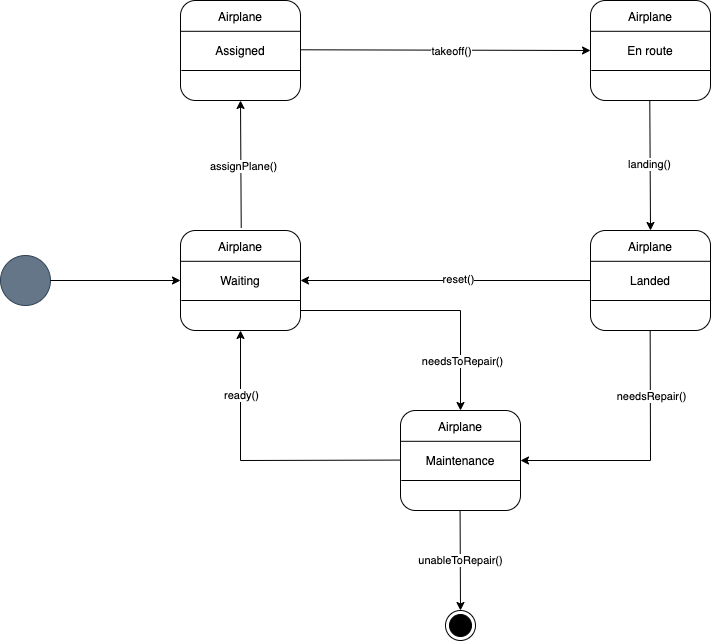

The diagram above was exported from draw.io. Its source (the exported page's mxGraphModel, read from the mxfile embedded in the PNG):
<mxGraphModel dx="1226" dy="718" grid="1" gridSize="10" guides="1" tooltips="1" connect="1" arrows="1" fold="1" page="1" pageScale="1" pageWidth="1920" pageHeight="1200" math="0" shadow="0">
  <root>
    <mxCell id="0" />
    <mxCell id="1" parent="0" />
    <mxCell id="oK-y2qZFwTfZxCXfrHtr-2" value="" style="ellipse;whiteSpace=wrap;html=1;aspect=fixed;fillColor=#647687;strokeColor=#314354;fontColor=#ffffff;" vertex="1" parent="1">
      <mxGeometry x="100" y="315" width="50" height="50" as="geometry" />
    </mxCell>
    <mxCell id="oK-y2qZFwTfZxCXfrHtr-8" value="" style="group" vertex="1" connectable="0" parent="1">
      <mxGeometry x="280" y="290" width="120" height="100" as="geometry" />
    </mxCell>
    <mxCell id="oK-y2qZFwTfZxCXfrHtr-3" value="" style="rounded=1;whiteSpace=wrap;html=1;" vertex="1" parent="oK-y2qZFwTfZxCXfrHtr-8">
      <mxGeometry width="120" height="100" as="geometry" />
    </mxCell>
    <mxCell id="oK-y2qZFwTfZxCXfrHtr-4" value="" style="endArrow=none;html=1;entryX=0.995;entryY=0.308;entryDx=0;entryDy=0;entryPerimeter=0;exitX=0.002;exitY=0.308;exitDx=0;exitDy=0;exitPerimeter=0;" edge="1" parent="oK-y2qZFwTfZxCXfrHtr-8" source="oK-y2qZFwTfZxCXfrHtr-3" target="oK-y2qZFwTfZxCXfrHtr-3">
      <mxGeometry width="50" height="50" relative="1" as="geometry">
        <mxPoint x="30" y="31" as="sourcePoint" />
        <mxPoint x="70" y="30" as="targetPoint" />
      </mxGeometry>
    </mxCell>
    <mxCell id="oK-y2qZFwTfZxCXfrHtr-5" value="" style="endArrow=none;html=1;entryX=0.995;entryY=0.308;entryDx=0;entryDy=0;entryPerimeter=0;exitX=0.002;exitY=0.308;exitDx=0;exitDy=0;exitPerimeter=0;" edge="1" parent="oK-y2qZFwTfZxCXfrHtr-8">
      <mxGeometry width="50" height="50" relative="1" as="geometry">
        <mxPoint x="0.8400000000000318" y="70" as="sourcePoint" />
        <mxPoint x="120" y="70" as="targetPoint" />
      </mxGeometry>
    </mxCell>
    <mxCell id="oK-y2qZFwTfZxCXfrHtr-6" value="Airplane" style="text;html=1;strokeColor=none;fillColor=none;align=center;verticalAlign=middle;whiteSpace=wrap;rounded=0;" vertex="1" parent="oK-y2qZFwTfZxCXfrHtr-8">
      <mxGeometry x="30" y="6" width="60" height="20" as="geometry" />
    </mxCell>
    <mxCell id="oK-y2qZFwTfZxCXfrHtr-7" value="Waiting" style="text;html=1;strokeColor=none;fillColor=none;align=center;verticalAlign=middle;whiteSpace=wrap;rounded=0;" vertex="1" parent="oK-y2qZFwTfZxCXfrHtr-8">
      <mxGeometry x="35" y="40" width="50" height="20" as="geometry" />
    </mxCell>
    <mxCell id="oK-y2qZFwTfZxCXfrHtr-10" value="" style="group" vertex="1" connectable="0" parent="1">
      <mxGeometry x="280" y="60" width="120" height="100" as="geometry" />
    </mxCell>
    <mxCell id="oK-y2qZFwTfZxCXfrHtr-11" value="" style="rounded=1;whiteSpace=wrap;html=1;" vertex="1" parent="oK-y2qZFwTfZxCXfrHtr-10">
      <mxGeometry width="120" height="100" as="geometry" />
    </mxCell>
    <mxCell id="oK-y2qZFwTfZxCXfrHtr-12" value="" style="endArrow=none;html=1;entryX=0.995;entryY=0.308;entryDx=0;entryDy=0;entryPerimeter=0;exitX=0.002;exitY=0.308;exitDx=0;exitDy=0;exitPerimeter=0;" edge="1" parent="oK-y2qZFwTfZxCXfrHtr-10" source="oK-y2qZFwTfZxCXfrHtr-11" target="oK-y2qZFwTfZxCXfrHtr-11">
      <mxGeometry width="50" height="50" relative="1" as="geometry">
        <mxPoint x="30" y="31" as="sourcePoint" />
        <mxPoint x="70" y="30" as="targetPoint" />
      </mxGeometry>
    </mxCell>
    <mxCell id="oK-y2qZFwTfZxCXfrHtr-13" value="" style="endArrow=none;html=1;entryX=0.995;entryY=0.308;entryDx=0;entryDy=0;entryPerimeter=0;exitX=0.002;exitY=0.308;exitDx=0;exitDy=0;exitPerimeter=0;" edge="1" parent="oK-y2qZFwTfZxCXfrHtr-10">
      <mxGeometry width="50" height="50" relative="1" as="geometry">
        <mxPoint x="0.8400000000000318" y="70" as="sourcePoint" />
        <mxPoint x="120" y="70" as="targetPoint" />
      </mxGeometry>
    </mxCell>
    <mxCell id="oK-y2qZFwTfZxCXfrHtr-14" value="Airplane" style="text;html=1;strokeColor=none;fillColor=none;align=center;verticalAlign=middle;whiteSpace=wrap;rounded=0;" vertex="1" parent="oK-y2qZFwTfZxCXfrHtr-10">
      <mxGeometry x="30" y="6" width="60" height="20" as="geometry" />
    </mxCell>
    <mxCell id="oK-y2qZFwTfZxCXfrHtr-15" value="Assigned" style="text;html=1;strokeColor=none;fillColor=none;align=center;verticalAlign=middle;whiteSpace=wrap;rounded=0;" vertex="1" parent="oK-y2qZFwTfZxCXfrHtr-10">
      <mxGeometry x="35" y="40" width="50" height="20" as="geometry" />
    </mxCell>
    <mxCell id="oK-y2qZFwTfZxCXfrHtr-16" value="" style="group" vertex="1" connectable="0" parent="1">
      <mxGeometry x="690" y="60" width="120" height="100" as="geometry" />
    </mxCell>
    <mxCell id="oK-y2qZFwTfZxCXfrHtr-17" value="" style="rounded=1;whiteSpace=wrap;html=1;" vertex="1" parent="oK-y2qZFwTfZxCXfrHtr-16">
      <mxGeometry width="120" height="100" as="geometry" />
    </mxCell>
    <mxCell id="oK-y2qZFwTfZxCXfrHtr-18" value="" style="endArrow=none;html=1;entryX=0.995;entryY=0.308;entryDx=0;entryDy=0;entryPerimeter=0;exitX=0.002;exitY=0.308;exitDx=0;exitDy=0;exitPerimeter=0;" edge="1" parent="oK-y2qZFwTfZxCXfrHtr-16" source="oK-y2qZFwTfZxCXfrHtr-17" target="oK-y2qZFwTfZxCXfrHtr-17">
      <mxGeometry width="50" height="50" relative="1" as="geometry">
        <mxPoint x="30" y="31" as="sourcePoint" />
        <mxPoint x="70" y="30" as="targetPoint" />
      </mxGeometry>
    </mxCell>
    <mxCell id="oK-y2qZFwTfZxCXfrHtr-19" value="" style="endArrow=none;html=1;entryX=0.995;entryY=0.308;entryDx=0;entryDy=0;entryPerimeter=0;exitX=0.002;exitY=0.308;exitDx=0;exitDy=0;exitPerimeter=0;" edge="1" parent="oK-y2qZFwTfZxCXfrHtr-16">
      <mxGeometry width="50" height="50" relative="1" as="geometry">
        <mxPoint x="0.8400000000000318" y="70" as="sourcePoint" />
        <mxPoint x="120" y="70" as="targetPoint" />
      </mxGeometry>
    </mxCell>
    <mxCell id="oK-y2qZFwTfZxCXfrHtr-20" value="Airplane" style="text;html=1;strokeColor=none;fillColor=none;align=center;verticalAlign=middle;whiteSpace=wrap;rounded=0;" vertex="1" parent="oK-y2qZFwTfZxCXfrHtr-16">
      <mxGeometry x="30" y="6" width="60" height="20" as="geometry" />
    </mxCell>
    <mxCell id="oK-y2qZFwTfZxCXfrHtr-21" value="En route" style="text;html=1;strokeColor=none;fillColor=none;align=center;verticalAlign=middle;whiteSpace=wrap;rounded=0;" vertex="1" parent="oK-y2qZFwTfZxCXfrHtr-16">
      <mxGeometry x="35" y="40" width="50" height="20" as="geometry" />
    </mxCell>
    <mxCell id="oK-y2qZFwTfZxCXfrHtr-22" value="" style="group" vertex="1" connectable="0" parent="1">
      <mxGeometry x="690" y="290" width="120" height="100" as="geometry" />
    </mxCell>
    <mxCell id="oK-y2qZFwTfZxCXfrHtr-23" value="" style="rounded=1;whiteSpace=wrap;html=1;" vertex="1" parent="oK-y2qZFwTfZxCXfrHtr-22">
      <mxGeometry width="120" height="100" as="geometry" />
    </mxCell>
    <mxCell id="oK-y2qZFwTfZxCXfrHtr-24" value="" style="endArrow=none;html=1;entryX=0.995;entryY=0.308;entryDx=0;entryDy=0;entryPerimeter=0;exitX=0.002;exitY=0.308;exitDx=0;exitDy=0;exitPerimeter=0;" edge="1" parent="oK-y2qZFwTfZxCXfrHtr-22" source="oK-y2qZFwTfZxCXfrHtr-23" target="oK-y2qZFwTfZxCXfrHtr-23">
      <mxGeometry width="50" height="50" relative="1" as="geometry">
        <mxPoint x="30" y="31" as="sourcePoint" />
        <mxPoint x="70" y="30" as="targetPoint" />
      </mxGeometry>
    </mxCell>
    <mxCell id="oK-y2qZFwTfZxCXfrHtr-25" value="" style="endArrow=none;html=1;entryX=0.995;entryY=0.308;entryDx=0;entryDy=0;entryPerimeter=0;exitX=0.002;exitY=0.308;exitDx=0;exitDy=0;exitPerimeter=0;" edge="1" parent="oK-y2qZFwTfZxCXfrHtr-22">
      <mxGeometry width="50" height="50" relative="1" as="geometry">
        <mxPoint x="0.8400000000000318" y="70" as="sourcePoint" />
        <mxPoint x="120" y="70" as="targetPoint" />
      </mxGeometry>
    </mxCell>
    <mxCell id="oK-y2qZFwTfZxCXfrHtr-26" value="Airplane" style="text;html=1;strokeColor=none;fillColor=none;align=center;verticalAlign=middle;whiteSpace=wrap;rounded=0;" vertex="1" parent="oK-y2qZFwTfZxCXfrHtr-22">
      <mxGeometry x="30" y="6" width="60" height="20" as="geometry" />
    </mxCell>
    <mxCell id="oK-y2qZFwTfZxCXfrHtr-27" value="Landed" style="text;html=1;strokeColor=none;fillColor=none;align=center;verticalAlign=middle;whiteSpace=wrap;rounded=0;" vertex="1" parent="oK-y2qZFwTfZxCXfrHtr-22">
      <mxGeometry x="35" y="40" width="50" height="20" as="geometry" />
    </mxCell>
    <mxCell id="oK-y2qZFwTfZxCXfrHtr-28" value="" style="group" vertex="1" connectable="0" parent="1">
      <mxGeometry x="500" y="470" width="120" height="100" as="geometry" />
    </mxCell>
    <mxCell id="oK-y2qZFwTfZxCXfrHtr-29" value="" style="rounded=1;whiteSpace=wrap;html=1;" vertex="1" parent="oK-y2qZFwTfZxCXfrHtr-28">
      <mxGeometry width="120" height="100" as="geometry" />
    </mxCell>
    <mxCell id="oK-y2qZFwTfZxCXfrHtr-30" value="" style="endArrow=none;html=1;entryX=0.995;entryY=0.308;entryDx=0;entryDy=0;entryPerimeter=0;exitX=0.002;exitY=0.308;exitDx=0;exitDy=0;exitPerimeter=0;" edge="1" parent="oK-y2qZFwTfZxCXfrHtr-28" source="oK-y2qZFwTfZxCXfrHtr-29" target="oK-y2qZFwTfZxCXfrHtr-29">
      <mxGeometry width="50" height="50" relative="1" as="geometry">
        <mxPoint x="30" y="31" as="sourcePoint" />
        <mxPoint x="70" y="30" as="targetPoint" />
      </mxGeometry>
    </mxCell>
    <mxCell id="oK-y2qZFwTfZxCXfrHtr-31" value="" style="endArrow=none;html=1;entryX=0.995;entryY=0.308;entryDx=0;entryDy=0;entryPerimeter=0;exitX=0.002;exitY=0.308;exitDx=0;exitDy=0;exitPerimeter=0;" edge="1" parent="oK-y2qZFwTfZxCXfrHtr-28">
      <mxGeometry width="50" height="50" relative="1" as="geometry">
        <mxPoint x="0.8400000000000318" y="70" as="sourcePoint" />
        <mxPoint x="120" y="70" as="targetPoint" />
      </mxGeometry>
    </mxCell>
    <mxCell id="oK-y2qZFwTfZxCXfrHtr-32" value="Airplane" style="text;html=1;strokeColor=none;fillColor=none;align=center;verticalAlign=middle;whiteSpace=wrap;rounded=0;" vertex="1" parent="oK-y2qZFwTfZxCXfrHtr-28">
      <mxGeometry x="30" y="6" width="60" height="20" as="geometry" />
    </mxCell>
    <mxCell id="oK-y2qZFwTfZxCXfrHtr-33" value="Maintenance" style="text;html=1;strokeColor=none;fillColor=none;align=center;verticalAlign=middle;whiteSpace=wrap;rounded=0;" vertex="1" parent="oK-y2qZFwTfZxCXfrHtr-28">
      <mxGeometry x="35" y="40" width="50" height="20" as="geometry" />
    </mxCell>
    <mxCell id="oK-y2qZFwTfZxCXfrHtr-34" value="" style="endArrow=classic;html=1;entryX=0;entryY=0.5;entryDx=0;entryDy=0;exitX=1;exitY=0.5;exitDx=0;exitDy=0;" edge="1" parent="1" source="oK-y2qZFwTfZxCXfrHtr-2" target="oK-y2qZFwTfZxCXfrHtr-3">
      <mxGeometry width="50" height="50" relative="1" as="geometry">
        <mxPoint x="250" y="340" as="sourcePoint" />
        <mxPoint x="220" y="339.40999999999997" as="targetPoint" />
      </mxGeometry>
    </mxCell>
    <mxCell id="oK-y2qZFwTfZxCXfrHtr-35" value="" style="endArrow=classic;html=1;exitX=0.506;exitY=-0.027;exitDx=0;exitDy=0;exitPerimeter=0;entryX=0.5;entryY=1;entryDx=0;entryDy=0;" edge="1" parent="1" source="oK-y2qZFwTfZxCXfrHtr-3" target="oK-y2qZFwTfZxCXfrHtr-11">
      <mxGeometry width="50" height="50" relative="1" as="geometry">
        <mxPoint x="339.83" y="260" as="sourcePoint" />
        <mxPoint x="339.83" y="200" as="targetPoint" />
      </mxGeometry>
    </mxCell>
    <mxCell id="oK-y2qZFwTfZxCXfrHtr-36" value="assignPlane()" style="edgeLabel;html=1;align=center;verticalAlign=middle;resizable=0;points=[];" vertex="1" connectable="0" parent="oK-y2qZFwTfZxCXfrHtr-35">
      <mxGeometry x="-0.0169" y="-2" relative="1" as="geometry">
        <mxPoint as="offset" />
      </mxGeometry>
    </mxCell>
    <mxCell id="oK-y2qZFwTfZxCXfrHtr-37" value="" style="endArrow=classic;html=1;entryX=0;entryY=0.5;entryDx=0;entryDy=0;" edge="1" parent="1">
      <mxGeometry width="50" height="50" relative="1" as="geometry">
        <mxPoint x="400" y="109.29000000000002" as="sourcePoint" />
        <mxPoint x="690" y="110" as="targetPoint" />
      </mxGeometry>
    </mxCell>
    <mxCell id="oK-y2qZFwTfZxCXfrHtr-38" value="takeoff()" style="edgeLabel;html=1;align=center;verticalAlign=middle;resizable=0;points=[];" vertex="1" connectable="0" parent="oK-y2qZFwTfZxCXfrHtr-37">
      <mxGeometry x="0.0414" y="-1" relative="1" as="geometry">
        <mxPoint as="offset" />
      </mxGeometry>
    </mxCell>
    <mxCell id="oK-y2qZFwTfZxCXfrHtr-39" value="" style="endArrow=classic;html=1;entryX=0.5;entryY=0;entryDx=0;entryDy=0;" edge="1" parent="1" target="oK-y2qZFwTfZxCXfrHtr-23">
      <mxGeometry width="50" height="50" relative="1" as="geometry">
        <mxPoint x="749.29" y="160" as="sourcePoint" />
        <mxPoint x="749.29" y="240" as="targetPoint" />
      </mxGeometry>
    </mxCell>
    <mxCell id="oK-y2qZFwTfZxCXfrHtr-40" value="landing()" style="edgeLabel;html=1;align=center;verticalAlign=middle;resizable=0;points=[];" vertex="1" connectable="0" parent="oK-y2qZFwTfZxCXfrHtr-39">
      <mxGeometry x="-0.0265" y="-1" relative="1" as="geometry">
        <mxPoint as="offset" />
      </mxGeometry>
    </mxCell>
    <mxCell id="oK-y2qZFwTfZxCXfrHtr-41" value="" style="endArrow=classic;html=1;exitX=0;exitY=0.5;exitDx=0;exitDy=0;entryX=1;entryY=0.5;entryDx=0;entryDy=0;" edge="1" parent="1" source="oK-y2qZFwTfZxCXfrHtr-23" target="oK-y2qZFwTfZxCXfrHtr-3">
      <mxGeometry width="50" height="50" relative="1" as="geometry">
        <mxPoint x="660" y="339.28999999999996" as="sourcePoint" />
        <mxPoint x="550" y="339.28999999999996" as="targetPoint" />
      </mxGeometry>
    </mxCell>
    <mxCell id="oK-y2qZFwTfZxCXfrHtr-42" value="reset()" style="edgeLabel;html=1;align=center;verticalAlign=middle;resizable=0;points=[];" vertex="1" connectable="0" parent="oK-y2qZFwTfZxCXfrHtr-41">
      <mxGeometry x="-0.0808" y="-2" relative="1" as="geometry">
        <mxPoint as="offset" />
      </mxGeometry>
    </mxCell>
    <mxCell id="oK-y2qZFwTfZxCXfrHtr-43" value="" style="endArrow=classic;html=1;entryX=1;entryY=0.5;entryDx=0;entryDy=0;rounded=0;" edge="1" parent="1" target="oK-y2qZFwTfZxCXfrHtr-29">
      <mxGeometry width="50" height="50" relative="1" as="geometry">
        <mxPoint x="749.6600000000001" y="390" as="sourcePoint" />
        <mxPoint x="750" y="530" as="targetPoint" />
        <Array as="points">
          <mxPoint x="750" y="520" />
        </Array>
      </mxGeometry>
    </mxCell>
    <mxCell id="oK-y2qZFwTfZxCXfrHtr-44" value="needsRepair()" style="edgeLabel;html=1;align=center;verticalAlign=middle;resizable=0;points=[];" vertex="1" connectable="0" parent="oK-y2qZFwTfZxCXfrHtr-43">
      <mxGeometry x="-0.491" y="1" relative="1" as="geometry">
        <mxPoint as="offset" />
      </mxGeometry>
    </mxCell>
    <mxCell id="oK-y2qZFwTfZxCXfrHtr-45" value="" style="endArrow=classic;html=1;entryX=0.5;entryY=1;entryDx=0;entryDy=0;rounded=0;" edge="1" parent="1" target="oK-y2qZFwTfZxCXfrHtr-3">
      <mxGeometry width="50" height="50" relative="1" as="geometry">
        <mxPoint x="500" y="519.58" as="sourcePoint" />
        <mxPoint x="440" y="519.58" as="targetPoint" />
        <Array as="points">
          <mxPoint x="340" y="520" />
        </Array>
      </mxGeometry>
    </mxCell>
    <mxCell id="oK-y2qZFwTfZxCXfrHtr-46" value="ready()" style="edgeLabel;html=1;align=center;verticalAlign=middle;resizable=0;points=[];" vertex="1" connectable="0" parent="oK-y2qZFwTfZxCXfrHtr-45">
      <mxGeometry x="0.5552" relative="1" as="geometry">
        <mxPoint as="offset" />
      </mxGeometry>
    </mxCell>
    <mxCell id="oK-y2qZFwTfZxCXfrHtr-47" value="" style="ellipse;html=1;shape=endState;fillColor=#000000;strokeColor=#000000;" vertex="1" parent="1">
      <mxGeometry x="545" y="670" width="30" height="30" as="geometry" />
    </mxCell>
    <mxCell id="oK-y2qZFwTfZxCXfrHtr-48" value="" style="endArrow=classic;html=1;entryX=0.5;entryY=0;entryDx=0;entryDy=0;" edge="1" parent="1" target="oK-y2qZFwTfZxCXfrHtr-47">
      <mxGeometry width="50" height="50" relative="1" as="geometry">
        <mxPoint x="559.58" y="570" as="sourcePoint" />
        <mxPoint x="559.58" y="660" as="targetPoint" />
      </mxGeometry>
    </mxCell>
    <mxCell id="oK-y2qZFwTfZxCXfrHtr-49" value="unableToRepair()" style="edgeLabel;html=1;align=center;verticalAlign=middle;resizable=0;points=[];" vertex="1" connectable="0" parent="oK-y2qZFwTfZxCXfrHtr-48">
      <mxGeometry x="-0.0168" relative="1" as="geometry">
        <mxPoint as="offset" />
      </mxGeometry>
    </mxCell>
    <mxCell id="oK-y2qZFwTfZxCXfrHtr-50" value="" style="endArrow=classic;html=1;entryX=0.5;entryY=0;entryDx=0;entryDy=0;rounded=0;" edge="1" parent="1" target="oK-y2qZFwTfZxCXfrHtr-29">
      <mxGeometry width="50" height="50" relative="1" as="geometry">
        <mxPoint x="400" y="370" as="sourcePoint" />
        <mxPoint x="510" y="370" as="targetPoint" />
        <Array as="points">
          <mxPoint x="560" y="370" />
        </Array>
      </mxGeometry>
    </mxCell>
    <mxCell id="oK-y2qZFwTfZxCXfrHtr-51" value="needsToRepair()" style="edgeLabel;html=1;align=center;verticalAlign=middle;resizable=0;points=[];" vertex="1" connectable="0" parent="oK-y2qZFwTfZxCXfrHtr-50">
      <mxGeometry x="0.6231" y="1" relative="1" as="geometry">
        <mxPoint as="offset" />
      </mxGeometry>
    </mxCell>
  </root>
</mxGraphModel>